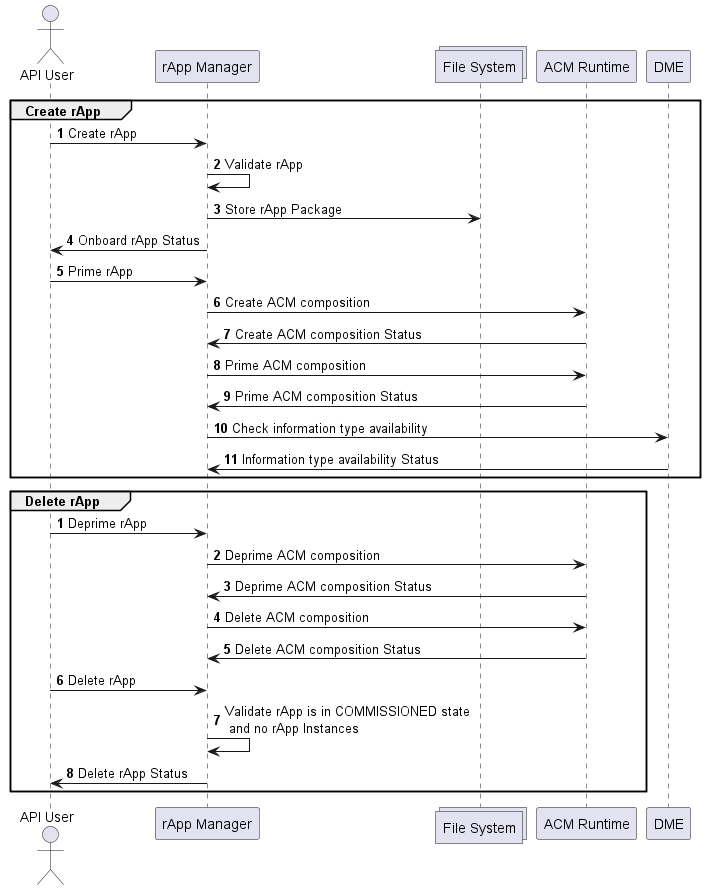

The diagram above was rendered by PlantUML. Its source (embedded in the PNG):
@startuml
autonumber

actor "API User"
participant "rApp Manager"
collections "File System"
participant "ACM Runtime"
participant "DME"

group Create rApp
"API User"->"rApp Manager": Create rApp
"rApp Manager"->"rApp Manager": Validate rApp
"rApp Manager"->"File System": Store rApp Package
"rApp Manager"->"API User": Onboard rApp Status
"API User"->"rApp Manager": Prime rApp
"rApp Manager"->"ACM Runtime": Create ACM composition
"ACM Runtime"->"rApp Manager": Create ACM composition Status
"rApp Manager"->"ACM Runtime": Prime ACM composition
"ACM Runtime"->"rApp Manager": Prime ACM composition Status
"rApp Manager"->"DME": Check information type availability
"DME"->"rApp Manager": Information type availability Status
end

autonumber
group Delete rApp
"API User"->"rApp Manager": Deprime rApp
"rApp Manager"->"ACM Runtime": Deprime ACM composition
"ACM Runtime"->"rApp Manager": Deprime ACM composition Status
"rApp Manager"->"ACM Runtime": Delete ACM composition
"ACM Runtime"->"rApp Manager": Delete ACM composition Status
"API User"->"rApp Manager": Delete rApp
"rApp Manager"->"rApp Manager": Validate rApp is in COMMISSIONED state \n and no rApp Instances
"rApp Manager"->"API User": Delete rApp Status

end


@enduml